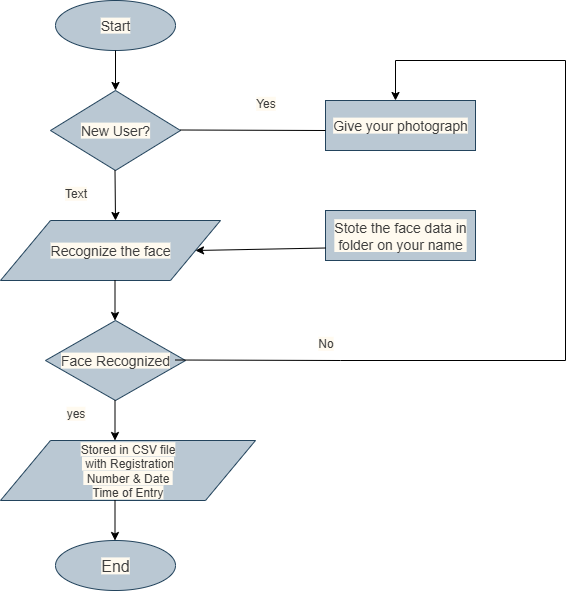

The diagram above was exported from draw.io. Its source (the exported page's mxGraphModel, read from the mxfile embedded in the PNG):
<mxGraphModel dx="1042" dy="658" grid="1" gridSize="10" guides="1" tooltips="1" connect="1" arrows="1" fold="1" page="1" pageScale="1" pageWidth="850" pageHeight="1100" math="0" shadow="0">
  <root>
    <mxCell id="0" />
    <mxCell id="1" parent="0" />
    <mxCell id="Q9Aj5nFXgDN0jBKFQxdI-1" value="&lt;font style=&quot;font-size: 14px;&quot;&gt;Start&lt;/font&gt;" style="ellipse;whiteSpace=wrap;html=1;fillColor=#bac8d3;strokeColor=#23445d;" vertex="1" parent="1">
      <mxGeometry x="280" y="30" width="120" height="50" as="geometry" />
    </mxCell>
    <mxCell id="Q9Aj5nFXgDN0jBKFQxdI-2" value="&lt;font style=&quot;font-size: 14px;&quot;&gt;New User?&lt;/font&gt;" style="rhombus;whiteSpace=wrap;html=1;fillColor=#bac8d3;strokeColor=#23445d;" vertex="1" parent="1">
      <mxGeometry x="275" y="120" width="130" height="80" as="geometry" />
    </mxCell>
    <mxCell id="Q9Aj5nFXgDN0jBKFQxdI-3" value="&lt;font style=&quot;font-size: 14px;&quot;&gt;Recognize the face&lt;/font&gt;" style="shape=parallelogram;perimeter=parallelogramPerimeter;whiteSpace=wrap;html=1;fixedSize=1;size=50;fillColor=#bac8d3;strokeColor=#23445d;" vertex="1" parent="1">
      <mxGeometry x="225" y="250" width="220" height="60" as="geometry" />
    </mxCell>
    <mxCell id="Q9Aj5nFXgDN0jBKFQxdI-4" value="&lt;font style=&quot;font-size: 14px;&quot;&gt;Face Recognized&lt;/font&gt;" style="rhombus;whiteSpace=wrap;html=1;fillColor=#bac8d3;strokeColor=#23445d;" vertex="1" parent="1">
      <mxGeometry x="270" y="350" width="140" height="80" as="geometry" />
    </mxCell>
    <mxCell id="Q9Aj5nFXgDN0jBKFQxdI-6" value="Stored in CSV file&lt;div&gt;&amp;nbsp;with Registration&lt;/div&gt;&lt;div&gt;&amp;nbsp;Number &amp;amp; Date&amp;nbsp;&lt;/div&gt;&lt;div&gt;Time of Entry&lt;/div&gt;" style="shape=parallelogram;perimeter=parallelogramPerimeter;whiteSpace=wrap;html=1;fixedSize=1;size=50;fillColor=#bac8d3;strokeColor=#23445d;" vertex="1" parent="1">
      <mxGeometry x="225" y="470" width="255" height="60" as="geometry" />
    </mxCell>
    <mxCell id="Q9Aj5nFXgDN0jBKFQxdI-7" value="&lt;font size=&quot;3&quot;&gt;End&lt;/font&gt;" style="ellipse;whiteSpace=wrap;html=1;fillColor=#bac8d3;strokeColor=#23445d;" vertex="1" parent="1">
      <mxGeometry x="280" y="570" width="120" height="50" as="geometry" />
    </mxCell>
    <mxCell id="Q9Aj5nFXgDN0jBKFQxdI-8" value="&lt;font style=&quot;font-size: 14px;&quot;&gt;Give your photograph&lt;/font&gt;" style="rounded=0;whiteSpace=wrap;html=1;fillColor=#bac8d3;strokeColor=#23445d;" vertex="1" parent="1">
      <mxGeometry x="550" y="130" width="150" height="50" as="geometry" />
    </mxCell>
    <mxCell id="Q9Aj5nFXgDN0jBKFQxdI-9" value="&lt;font style=&quot;font-size: 14px;&quot;&gt;Stote the face data in folder on your name&lt;/font&gt;" style="rounded=0;whiteSpace=wrap;html=1;fillColor=#bac8d3;strokeColor=#23445d;" vertex="1" parent="1">
      <mxGeometry x="550" y="240" width="150" height="50" as="geometry" />
    </mxCell>
    <mxCell id="Q9Aj5nFXgDN0jBKFQxdI-10" value="" style="endArrow=classic;html=1;rounded=0;" edge="1" parent="1">
      <mxGeometry width="50" height="50" relative="1" as="geometry">
        <mxPoint x="340" y="80" as="sourcePoint" />
        <mxPoint x="340" y="120" as="targetPoint" />
      </mxGeometry>
    </mxCell>
    <mxCell id="Q9Aj5nFXgDN0jBKFQxdI-12" value="" style="endArrow=classic;html=1;rounded=0;" edge="1" parent="1">
      <mxGeometry width="50" height="50" relative="1" as="geometry">
        <mxPoint x="339.5" y="200" as="sourcePoint" />
        <mxPoint x="340" y="250" as="targetPoint" />
      </mxGeometry>
    </mxCell>
    <mxCell id="Q9Aj5nFXgDN0jBKFQxdI-14" value="" style="endArrow=classic;html=1;rounded=0;" edge="1" parent="1">
      <mxGeometry width="50" height="50" relative="1" as="geometry">
        <mxPoint x="339.5" y="310" as="sourcePoint" />
        <mxPoint x="339.5" y="350" as="targetPoint" />
      </mxGeometry>
    </mxCell>
    <mxCell id="Q9Aj5nFXgDN0jBKFQxdI-15" value="" style="endArrow=classic;html=1;rounded=0;" edge="1" parent="1">
      <mxGeometry width="50" height="50" relative="1" as="geometry">
        <mxPoint x="339.5" y="430" as="sourcePoint" />
        <mxPoint x="339.5" y="470" as="targetPoint" />
      </mxGeometry>
    </mxCell>
    <mxCell id="Q9Aj5nFXgDN0jBKFQxdI-16" value="" style="endArrow=classic;html=1;rounded=0;" edge="1" parent="1">
      <mxGeometry width="50" height="50" relative="1" as="geometry">
        <mxPoint x="339.5" y="530" as="sourcePoint" />
        <mxPoint x="339.5" y="570" as="targetPoint" />
      </mxGeometry>
    </mxCell>
    <mxCell id="Q9Aj5nFXgDN0jBKFQxdI-17" value="" style="endArrow=none;html=1;rounded=0;" edge="1" parent="1">
      <mxGeometry width="50" height="50" relative="1" as="geometry">
        <mxPoint x="405" y="159.5" as="sourcePoint" />
        <mxPoint x="550" y="160" as="targetPoint" />
      </mxGeometry>
    </mxCell>
    <mxCell id="Q9Aj5nFXgDN0jBKFQxdI-18" value="" style="endArrow=classic;html=1;rounded=0;exitX=0;exitY=0.75;exitDx=0;exitDy=0;entryX=1;entryY=0.5;entryDx=0;entryDy=0;" edge="1" parent="1" source="Q9Aj5nFXgDN0jBKFQxdI-9" target="Q9Aj5nFXgDN0jBKFQxdI-3">
      <mxGeometry width="50" height="50" relative="1" as="geometry">
        <mxPoint x="400" y="330" as="sourcePoint" />
        <mxPoint x="450" y="280" as="targetPoint" />
      </mxGeometry>
    </mxCell>
    <mxCell id="Q9Aj5nFXgDN0jBKFQxdI-19" value="" style="endArrow=classic;html=1;rounded=0;" edge="1" parent="1">
      <mxGeometry width="50" height="50" relative="1" as="geometry">
        <mxPoint x="620" y="90" as="sourcePoint" />
        <mxPoint x="620" y="130" as="targetPoint" />
      </mxGeometry>
    </mxCell>
    <mxCell id="Q9Aj5nFXgDN0jBKFQxdI-20" value="" style="endArrow=none;html=1;rounded=0;" edge="1" parent="1">
      <mxGeometry width="50" height="50" relative="1" as="geometry">
        <mxPoint x="620" y="90" as="sourcePoint" />
        <mxPoint x="790" y="90" as="targetPoint" />
      </mxGeometry>
    </mxCell>
    <mxCell id="Q9Aj5nFXgDN0jBKFQxdI-21" value="" style="endArrow=none;html=1;rounded=0;" edge="1" parent="1">
      <mxGeometry width="50" height="50" relative="1" as="geometry">
        <mxPoint x="400" y="389.5" as="sourcePoint" />
        <mxPoint x="790" y="390" as="targetPoint" />
        <Array as="points">
          <mxPoint x="565" y="390" />
        </Array>
      </mxGeometry>
    </mxCell>
    <mxCell id="Q9Aj5nFXgDN0jBKFQxdI-22" value="" style="endArrow=none;html=1;rounded=0;" edge="1" parent="1">
      <mxGeometry width="50" height="50" relative="1" as="geometry">
        <mxPoint x="790" y="390" as="sourcePoint" />
        <mxPoint x="790" y="90" as="targetPoint" />
      </mxGeometry>
    </mxCell>
    <mxCell id="Q9Aj5nFXgDN0jBKFQxdI-23" value="yes" style="text;html=1;align=center;verticalAlign=middle;resizable=0;points=[];autosize=1;strokeColor=none;fillColor=none;" vertex="1" parent="1">
      <mxGeometry x="280" y="428" width="40" height="30" as="geometry" />
    </mxCell>
    <mxCell id="Q9Aj5nFXgDN0jBKFQxdI-24" value="No" style="text;html=1;align=center;verticalAlign=middle;resizable=0;points=[];autosize=1;strokeColor=none;fillColor=none;" vertex="1" parent="1">
      <mxGeometry x="530" y="358" width="40" height="30" as="geometry" />
    </mxCell>
    <mxCell id="Q9Aj5nFXgDN0jBKFQxdI-25" value="Yes" style="text;html=1;align=center;verticalAlign=middle;resizable=0;points=[];autosize=1;strokeColor=none;fillColor=none;" vertex="1" parent="1">
      <mxGeometry x="470" y="118" width="40" height="30" as="geometry" />
    </mxCell>
    <mxCell id="Q9Aj5nFXgDN0jBKFQxdI-26" value="Text" style="text;html=1;align=center;verticalAlign=middle;resizable=0;points=[];autosize=1;strokeColor=none;fillColor=none;" vertex="1" parent="1">
      <mxGeometry x="275" y="208" width="50" height="30" as="geometry" />
    </mxCell>
  </root>
</mxGraphModel>